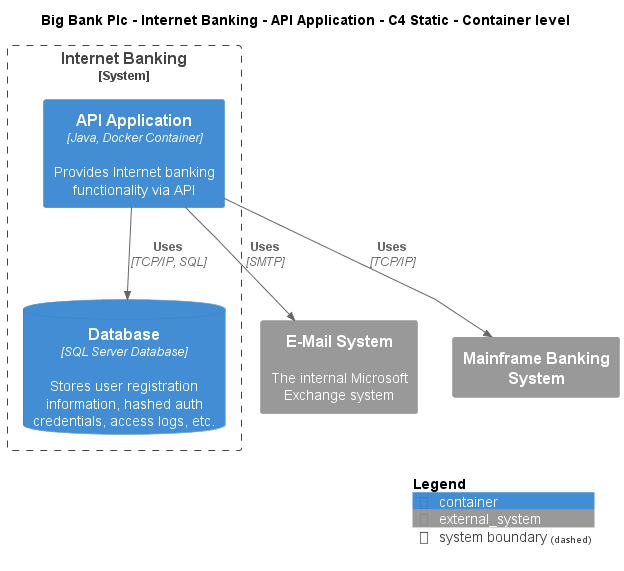

The diagram above was rendered by PlantUML. Its source (embedded in the PNG):
@startuml
!include ..\..\..\..\..\.c4s\C4_Container.puml

AddElementTag("c4interflow:lifecycle:new", $bgColor=green, $fontColor=#ffffff, $borderColor=green, $shadowing="False")
AddElementTag("c4interflow:lifecycle:changed", $bgColor=orange, $fontColor=#ffffff, $borderColor=orange, $shadowing="False")
AddElementTag("c4interflow:lifecycle:removed", $bgColor=red, $fontColor=#ffffff, $borderColor=red, $shadowing="False")

AddRelTag("c4interflow:lifecycle:new", $textColor=green, $lineColor=green)
AddRelTag("c4interflow:lifecycle:changed", $textColor=orange, $lineColor=orange)
AddRelTag("c4interflow:lifecycle:removed", $textColor=red, $lineColor=red)

SHOW_PERSON_PORTRAIT()
LAYOUT_TOP_DOWN()

skinparam linetype polyline

title Big Bank Plc - Internet Banking - API Application - C4 Static - Container level


System_Boundary(BigBankPlc.SoftwareSystems.InternetBanking, "Internet Banking") {
    Container(BigBankPlc.SoftwareSystems.InternetBanking.Containers.APIApplication, "API Application", "Java, Docker Container", "Provides Internet banking functionality via API")
    ContainerDb(BigBankPlc.SoftwareSystems.InternetBanking.Containers.Database, "Database", "SQL Server Database", "Stores user registration information, hashed auth credentials, access logs, etc.")
}
System_Ext(BigBankPlc.SoftwareSystems.EMailSystem, "E-Mail System", "The internal Microsoft Exchange system")
System_Ext(BigBankPlc.SoftwareSystems.MainframeBankingSystem, "Mainframe Banking System", "")

Rel(BigBankPlc.SoftwareSystems.InternetBanking.Containers.APIApplication, BigBankPlc.SoftwareSystems.InternetBanking.Containers.Database, "Uses", "TCP/IP, SQL", $tags="protocol:tcp/ip, sql")
Rel(BigBankPlc.SoftwareSystems.InternetBanking.Containers.APIApplication, BigBankPlc.SoftwareSystems.EMailSystem, "Uses", "SMTP", $tags="protocol:smtp")
Rel(BigBankPlc.SoftwareSystems.InternetBanking.Containers.APIApplication, BigBankPlc.SoftwareSystems.MainframeBankingSystem, "Uses", "TCP/IP", $tags="protocol:tcp/ip")


SHOW_LEGEND()
@enduml